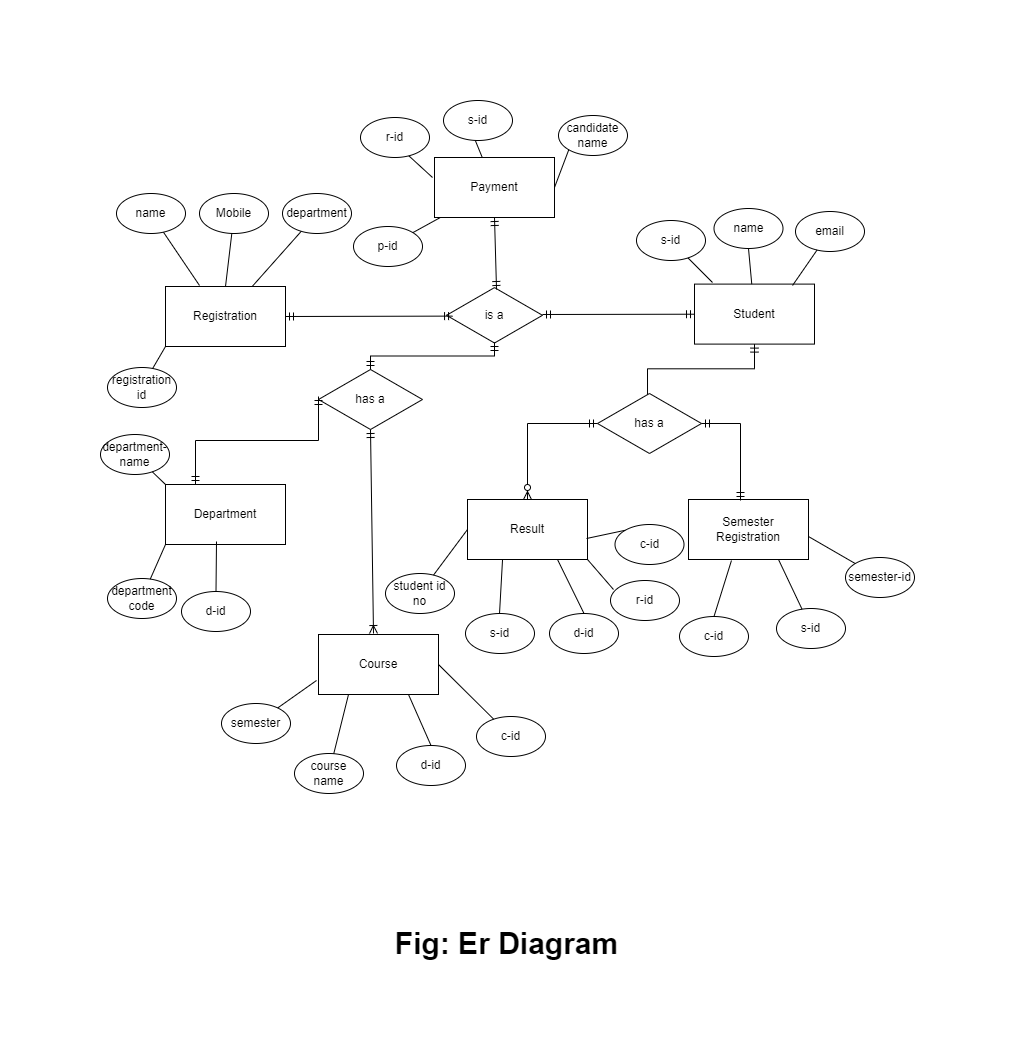

The diagram above was exported from draw.io. Its source (the exported page's mxGraphModel, read from the mxfile embedded in the PNG):
<mxGraphModel dx="868" dy="553" grid="0" gridSize="10" guides="1" tooltips="1" connect="1" arrows="1" fold="1" page="1" pageScale="1" pageWidth="827" pageHeight="1169" math="0" shadow="0">
  <root>
    <mxCell id="0" />
    <mxCell id="1" parent="0" />
    <mxCell id="-CwPi4t0mM-PZwyjiMjy-1" value="Payment" style="rounded=0;whiteSpace=wrap;html=1;" parent="1" vertex="1">
      <mxGeometry x="342" y="102" width="120" height="60" as="geometry" />
    </mxCell>
    <mxCell id="-CwPi4t0mM-PZwyjiMjy-2" value="Registration" style="rounded=0;whiteSpace=wrap;html=1;" parent="1" vertex="1">
      <mxGeometry x="73" y="231" width="120" height="60" as="geometry" />
    </mxCell>
    <mxCell id="-CwPi4t0mM-PZwyjiMjy-3" value="Student" style="rounded=0;whiteSpace=wrap;html=1;" parent="1" vertex="1">
      <mxGeometry x="602" y="228.6" width="120" height="60" as="geometry" />
    </mxCell>
    <mxCell id="-CwPi4t0mM-PZwyjiMjy-4" value="Department" style="rounded=0;whiteSpace=wrap;html=1;" parent="1" vertex="1">
      <mxGeometry x="73" y="429" width="120" height="60" as="geometry" />
    </mxCell>
    <mxCell id="-CwPi4t0mM-PZwyjiMjy-5" value="Result" style="rounded=0;whiteSpace=wrap;html=1;" parent="1" vertex="1">
      <mxGeometry x="375" y="444" width="120" height="60" as="geometry" />
    </mxCell>
    <mxCell id="-CwPi4t0mM-PZwyjiMjy-6" value="Semester Registration" style="rounded=0;whiteSpace=wrap;html=1;" parent="1" vertex="1">
      <mxGeometry x="596" y="444" width="120" height="60" as="geometry" />
    </mxCell>
    <mxCell id="-CwPi4t0mM-PZwyjiMjy-7" value="Course" style="rounded=0;whiteSpace=wrap;html=1;" parent="1" vertex="1">
      <mxGeometry x="226" y="579" width="120" height="60" as="geometry" />
    </mxCell>
    <mxCell id="-CwPi4t0mM-PZwyjiMjy-8" value="is a" style="html=1;whiteSpace=wrap;aspect=fixed;shape=isoRectangle;" parent="1" vertex="1">
      <mxGeometry x="354" y="231" width="96" height="57.6" as="geometry" />
    </mxCell>
    <mxCell id="-CwPi4t0mM-PZwyjiMjy-10" value="" style="fontSize=12;html=1;endArrow=ERmandOne;startArrow=ERmandOne;rounded=0;exitX=1;exitY=0.5;exitDx=0;exitDy=0;entryX=0.063;entryY=0.514;entryDx=0;entryDy=0;entryPerimeter=0;" parent="1" source="-CwPi4t0mM-PZwyjiMjy-2" target="-CwPi4t0mM-PZwyjiMjy-8" edge="1">
      <mxGeometry width="100" height="100" relative="1" as="geometry">
        <mxPoint x="362" y="385" as="sourcePoint" />
        <mxPoint x="462" y="285" as="targetPoint" />
      </mxGeometry>
    </mxCell>
    <mxCell id="-CwPi4t0mM-PZwyjiMjy-11" value="" style="fontSize=12;html=1;endArrow=ERmandOne;startArrow=ERmandOne;rounded=0;exitX=1;exitY=0.486;exitDx=0;exitDy=0;exitPerimeter=0;" parent="1" source="-CwPi4t0mM-PZwyjiMjy-8" target="-CwPi4t0mM-PZwyjiMjy-3" edge="1">
      <mxGeometry width="100" height="100" relative="1" as="geometry">
        <mxPoint x="242" y="385" as="sourcePoint" />
        <mxPoint x="342" y="285" as="targetPoint" />
      </mxGeometry>
    </mxCell>
    <mxCell id="-CwPi4t0mM-PZwyjiMjy-12" value="has a" style="shape=rhombus;perimeter=rhombusPerimeter;whiteSpace=wrap;html=1;align=center;" parent="1" vertex="1">
      <mxGeometry x="226" y="314" width="104" height="60" as="geometry" />
    </mxCell>
    <mxCell id="-CwPi4t0mM-PZwyjiMjy-13" value="" style="fontSize=12;html=1;endArrow=ERmandOne;startArrow=ERmandOne;rounded=0;exitX=0.5;exitY=0;exitDx=0;exitDy=0;edgeStyle=orthogonalEdgeStyle;" parent="1" source="-CwPi4t0mM-PZwyjiMjy-12" edge="1">
      <mxGeometry width="100" height="100" relative="1" as="geometry">
        <mxPoint x="203" y="271" as="sourcePoint" />
        <mxPoint x="402" y="287" as="targetPoint" />
      </mxGeometry>
    </mxCell>
    <mxCell id="-CwPi4t0mM-PZwyjiMjy-14" value="" style="fontSize=12;html=1;endArrow=ERmandOne;startArrow=ERmandOne;rounded=0;exitX=0.25;exitY=0;exitDx=0;exitDy=0;edgeStyle=orthogonalEdgeStyle;" parent="1" source="-CwPi4t0mM-PZwyjiMjy-4" edge="1">
      <mxGeometry width="100" height="100" relative="1" as="geometry">
        <mxPoint x="102" y="368" as="sourcePoint" />
        <mxPoint x="226" y="341" as="targetPoint" />
      </mxGeometry>
    </mxCell>
    <mxCell id="-CwPi4t0mM-PZwyjiMjy-16" value="has a" style="shape=rhombus;perimeter=rhombusPerimeter;whiteSpace=wrap;html=1;align=center;" parent="1" vertex="1">
      <mxGeometry x="505" y="338" width="104" height="60" as="geometry" />
    </mxCell>
    <mxCell id="-CwPi4t0mM-PZwyjiMjy-17" value="" style="edgeStyle=orthogonalEdgeStyle;fontSize=12;html=1;endArrow=ERmandOne;rounded=0;entryX=0.5;entryY=1;entryDx=0;entryDy=0;exitX=0.481;exitY=0.017;exitDx=0;exitDy=0;exitPerimeter=0;" parent="1" source="-CwPi4t0mM-PZwyjiMjy-16" target="-CwPi4t0mM-PZwyjiMjy-3" edge="1">
      <mxGeometry width="100" height="100" relative="1" as="geometry">
        <mxPoint x="242" y="485" as="sourcePoint" />
        <mxPoint x="342" y="385" as="targetPoint" />
      </mxGeometry>
    </mxCell>
    <mxCell id="-CwPi4t0mM-PZwyjiMjy-18" value="" style="edgeStyle=orthogonalEdgeStyle;fontSize=12;html=1;endArrow=ERzeroToMany;startArrow=ERmandOne;rounded=0;entryX=0.5;entryY=0;entryDx=0;entryDy=0;exitX=0;exitY=0.5;exitDx=0;exitDy=0;" parent="1" source="-CwPi4t0mM-PZwyjiMjy-16" target="-CwPi4t0mM-PZwyjiMjy-5" edge="1">
      <mxGeometry width="100" height="100" relative="1" as="geometry">
        <mxPoint x="500" y="367" as="sourcePoint" />
        <mxPoint x="444" y="485" as="targetPoint" />
      </mxGeometry>
    </mxCell>
    <mxCell id="-CwPi4t0mM-PZwyjiMjy-19" value="" style="fontSize=12;html=1;endArrow=ERmandOne;startArrow=ERmandOne;rounded=0;entryX=0.5;entryY=1;entryDx=0;entryDy=0;exitX=0.521;exitY=0.052;exitDx=0;exitDy=0;exitPerimeter=0;" parent="1" source="-CwPi4t0mM-PZwyjiMjy-8" target="-CwPi4t0mM-PZwyjiMjy-1" edge="1">
      <mxGeometry width="100" height="100" relative="1" as="geometry">
        <mxPoint x="344" y="485" as="sourcePoint" />
        <mxPoint x="444" y="385" as="targetPoint" />
      </mxGeometry>
    </mxCell>
    <mxCell id="-CwPi4t0mM-PZwyjiMjy-20" value="" style="fontSize=12;html=1;endArrow=ERmandOne;startArrow=ERmandOne;rounded=0;entryX=1;entryY=0.5;entryDx=0;entryDy=0;" parent="1" target="-CwPi4t0mM-PZwyjiMjy-16" edge="1">
      <mxGeometry width="100" height="100" relative="1" as="geometry">
        <mxPoint x="648" y="445" as="sourcePoint" />
        <mxPoint x="444" y="285" as="targetPoint" />
        <Array as="points">
          <mxPoint x="648" y="368" />
        </Array>
      </mxGeometry>
    </mxCell>
    <mxCell id="-CwPi4t0mM-PZwyjiMjy-22" value="" style="fontSize=12;html=1;endArrow=ERoneToMany;startArrow=ERmandOne;rounded=0;exitX=0.5;exitY=1;exitDx=0;exitDy=0;" parent="1" source="-CwPi4t0mM-PZwyjiMjy-12" edge="1">
      <mxGeometry width="100" height="100" relative="1" as="geometry">
        <mxPoint x="344" y="578" as="sourcePoint" />
        <mxPoint x="281" y="578" as="targetPoint" />
      </mxGeometry>
    </mxCell>
    <mxCell id="-CwPi4t0mM-PZwyjiMjy-23" value="" style="endArrow=none;html=1;rounded=0;" parent="1" target="-CwPi4t0mM-PZwyjiMjy-24" edge="1">
      <mxGeometry width="50" height="50" relative="1" as="geometry">
        <mxPoint x="107" y="230" as="sourcePoint" />
        <mxPoint x="65" y="157" as="targetPoint" />
      </mxGeometry>
    </mxCell>
    <mxCell id="-CwPi4t0mM-PZwyjiMjy-24" value="name" style="ellipse;whiteSpace=wrap;html=1;" parent="1" vertex="1">
      <mxGeometry x="24" y="138" width="69" height="40" as="geometry" />
    </mxCell>
    <mxCell id="-CwPi4t0mM-PZwyjiMjy-25" value="Mobile" style="ellipse;whiteSpace=wrap;html=1;" parent="1" vertex="1">
      <mxGeometry x="107" y="138" width="69" height="40" as="geometry" />
    </mxCell>
    <mxCell id="-CwPi4t0mM-PZwyjiMjy-26" value="department" style="ellipse;whiteSpace=wrap;html=1;" parent="1" vertex="1">
      <mxGeometry x="190" y="138" width="69" height="40" as="geometry" />
    </mxCell>
    <mxCell id="-CwPi4t0mM-PZwyjiMjy-27" value="" style="endArrow=none;html=1;rounded=0;exitX=0.5;exitY=0;exitDx=0;exitDy=0;" parent="1" source="-CwPi4t0mM-PZwyjiMjy-2" target="-CwPi4t0mM-PZwyjiMjy-25" edge="1">
      <mxGeometry width="50" height="50" relative="1" as="geometry">
        <mxPoint x="369" y="353" as="sourcePoint" />
        <mxPoint x="419" y="303" as="targetPoint" />
      </mxGeometry>
    </mxCell>
    <mxCell id="-CwPi4t0mM-PZwyjiMjy-28" value="" style="endArrow=none;html=1;rounded=0;" parent="1" source="-CwPi4t0mM-PZwyjiMjy-2" target="-CwPi4t0mM-PZwyjiMjy-26" edge="1">
      <mxGeometry width="50" height="50" relative="1" as="geometry">
        <mxPoint x="369" y="353" as="sourcePoint" />
        <mxPoint x="419" y="303" as="targetPoint" />
      </mxGeometry>
    </mxCell>
    <mxCell id="-CwPi4t0mM-PZwyjiMjy-29" value="" style="endArrow=none;html=1;rounded=0;" parent="1" edge="1">
      <mxGeometry width="50" height="50" relative="1" as="geometry">
        <mxPoint x="340" y="122" as="sourcePoint" />
        <mxPoint x="316" y="100" as="targetPoint" />
      </mxGeometry>
    </mxCell>
    <mxCell id="-CwPi4t0mM-PZwyjiMjy-30" value="r-id" style="ellipse;whiteSpace=wrap;html=1;" parent="1" vertex="1">
      <mxGeometry x="268" y="62" width="69" height="40" as="geometry" />
    </mxCell>
    <mxCell id="-CwPi4t0mM-PZwyjiMjy-31" value="candidate name" style="ellipse;whiteSpace=wrap;html=1;" parent="1" vertex="1">
      <mxGeometry x="466" y="60" width="69" height="40" as="geometry" />
    </mxCell>
    <mxCell id="-CwPi4t0mM-PZwyjiMjy-32" value="" style="endArrow=none;html=1;rounded=0;entryX=0;entryY=1;entryDx=0;entryDy=0;exitX=1;exitY=0.5;exitDx=0;exitDy=0;" parent="1" source="-CwPi4t0mM-PZwyjiMjy-1" target="-CwPi4t0mM-PZwyjiMjy-31" edge="1">
      <mxGeometry width="50" height="50" relative="1" as="geometry">
        <mxPoint x="369" y="253" as="sourcePoint" />
        <mxPoint x="419" y="203" as="targetPoint" />
      </mxGeometry>
    </mxCell>
    <mxCell id="-CwPi4t0mM-PZwyjiMjy-33" value="" style="endArrow=none;html=1;rounded=0;" parent="1" source="-CwPi4t0mM-PZwyjiMjy-1" edge="1">
      <mxGeometry width="50" height="50" relative="1" as="geometry">
        <mxPoint x="369" y="246" as="sourcePoint" />
        <mxPoint x="382" y="83" as="targetPoint" />
      </mxGeometry>
    </mxCell>
    <mxCell id="-CwPi4t0mM-PZwyjiMjy-34" value="s-id" style="ellipse;whiteSpace=wrap;html=1;" parent="1" vertex="1">
      <mxGeometry x="351" y="45" width="69" height="40" as="geometry" />
    </mxCell>
    <mxCell id="-CwPi4t0mM-PZwyjiMjy-35" value="s-id" style="ellipse;whiteSpace=wrap;html=1;" parent="1" vertex="1">
      <mxGeometry x="544" y="165" width="69" height="40" as="geometry" />
    </mxCell>
    <mxCell id="-CwPi4t0mM-PZwyjiMjy-36" value="name" style="ellipse;whiteSpace=wrap;html=1;" parent="1" vertex="1">
      <mxGeometry x="621.5" y="153" width="69" height="40" as="geometry" />
    </mxCell>
    <mxCell id="-CwPi4t0mM-PZwyjiMjy-37" value="email" style="ellipse;whiteSpace=wrap;html=1;" parent="1" vertex="1">
      <mxGeometry x="703" y="156" width="69" height="40" as="geometry" />
    </mxCell>
    <mxCell id="-CwPi4t0mM-PZwyjiMjy-38" value="" style="endArrow=none;html=1;rounded=0;" parent="1" target="-CwPi4t0mM-PZwyjiMjy-35" edge="1">
      <mxGeometry width="50" height="50" relative="1" as="geometry">
        <mxPoint x="620" y="227" as="sourcePoint" />
        <mxPoint x="419" y="96" as="targetPoint" />
      </mxGeometry>
    </mxCell>
    <mxCell id="-CwPi4t0mM-PZwyjiMjy-40" value="" style="endArrow=none;html=1;rounded=0;entryX=0.5;entryY=1;entryDx=0;entryDy=0;" parent="1" source="-CwPi4t0mM-PZwyjiMjy-3" target="-CwPi4t0mM-PZwyjiMjy-36" edge="1">
      <mxGeometry width="50" height="50" relative="1" as="geometry">
        <mxPoint x="630" y="237" as="sourcePoint" />
        <mxPoint x="605.491677481552" y="212.40610863963866" as="targetPoint" />
      </mxGeometry>
    </mxCell>
    <mxCell id="-CwPi4t0mM-PZwyjiMjy-41" value="" style="endArrow=none;html=1;rounded=0;exitX=0.817;exitY=0.023;exitDx=0;exitDy=0;exitPerimeter=0;" parent="1" source="-CwPi4t0mM-PZwyjiMjy-3" target="-CwPi4t0mM-PZwyjiMjy-37" edge="1">
      <mxGeometry width="50" height="50" relative="1" as="geometry">
        <mxPoint x="640" y="247" as="sourcePoint" />
        <mxPoint x="615.491677481552" y="222.40610863963866" as="targetPoint" />
      </mxGeometry>
    </mxCell>
    <mxCell id="-CwPi4t0mM-PZwyjiMjy-42" value="department- name" style="ellipse;whiteSpace=wrap;html=1;" parent="1" vertex="1">
      <mxGeometry x="8" y="379" width="69" height="40" as="geometry" />
    </mxCell>
    <mxCell id="-CwPi4t0mM-PZwyjiMjy-43" value="" style="endArrow=none;html=1;rounded=0;exitX=0;exitY=0;exitDx=0;exitDy=0;" parent="1" source="-CwPi4t0mM-PZwyjiMjy-4" target="-CwPi4t0mM-PZwyjiMjy-42" edge="1">
      <mxGeometry width="50" height="50" relative="1" as="geometry">
        <mxPoint x="369" y="345" as="sourcePoint" />
        <mxPoint x="419" y="295" as="targetPoint" />
      </mxGeometry>
    </mxCell>
    <mxCell id="-CwPi4t0mM-PZwyjiMjy-47" value="department code" style="ellipse;whiteSpace=wrap;html=1;" parent="1" vertex="1">
      <mxGeometry x="15" y="523" width="69" height="40" as="geometry" />
    </mxCell>
    <mxCell id="-CwPi4t0mM-PZwyjiMjy-48" value="" style="endArrow=none;html=1;rounded=0;entryX=0;entryY=1;entryDx=0;entryDy=0;" parent="1" source="-CwPi4t0mM-PZwyjiMjy-47" target="-CwPi4t0mM-PZwyjiMjy-4" edge="1">
      <mxGeometry width="50" height="50" relative="1" as="geometry">
        <mxPoint x="369" y="538" as="sourcePoint" />
        <mxPoint x="419" y="488" as="targetPoint" />
      </mxGeometry>
    </mxCell>
    <mxCell id="-CwPi4t0mM-PZwyjiMjy-49" value="course name&lt;span style=&quot;color: rgba(0, 0, 0, 0); font-family: monospace; font-size: 0px; text-align: start;&quot;&gt;%3CmxGraphModel%3E%3Croot%3E%3CmxCell%20id%3D%220%22%2F%3E%3CmxCell%20id%3D%221%22%20parent%3D%220%22%2F%3E%3CmxCell%20id%3D%222%22%20value%3D%22department-%20name%22%20style%3D%22ellipse%3BwhiteSpace%3Dwrap%3Bhtml%3D1%3B%22%20vertex%3D%221%22%20parent%3D%221%22%3E%3CmxGeometry%20x%3D%2215%22%20y%3D%22316%22%20width%3D%2269%22%20height%3D%2240%22%20as%3D%22geometry%22%2F%3E%3C%2FmxCell%3E%3C%2Froot%3E%3C%2FmxGraphModel%3E&lt;/span&gt;" style="ellipse;whiteSpace=wrap;html=1;" parent="1" vertex="1">
      <mxGeometry x="202" y="698" width="69" height="40" as="geometry" />
    </mxCell>
    <mxCell id="-CwPi4t0mM-PZwyjiMjy-50" value="d-id" style="ellipse;whiteSpace=wrap;html=1;" parent="1" vertex="1">
      <mxGeometry x="304" y="690" width="69" height="40" as="geometry" />
    </mxCell>
    <mxCell id="-CwPi4t0mM-PZwyjiMjy-51" value="semester" style="ellipse;whiteSpace=wrap;html=1;" parent="1" vertex="1">
      <mxGeometry x="129" y="648" width="69" height="40" as="geometry" />
    </mxCell>
    <mxCell id="-CwPi4t0mM-PZwyjiMjy-52" value="" style="endArrow=none;html=1;rounded=0;entryX=0.75;entryY=1;entryDx=0;entryDy=0;exitX=0.5;exitY=0;exitDx=0;exitDy=0;" parent="1" source="-CwPi4t0mM-PZwyjiMjy-50" target="-CwPi4t0mM-PZwyjiMjy-7" edge="1">
      <mxGeometry width="50" height="50" relative="1" as="geometry">
        <mxPoint x="369" y="699" as="sourcePoint" />
        <mxPoint x="419" y="649" as="targetPoint" />
      </mxGeometry>
    </mxCell>
    <mxCell id="-CwPi4t0mM-PZwyjiMjy-55" value="" style="endArrow=none;html=1;rounded=0;" parent="1" source="-CwPi4t0mM-PZwyjiMjy-51" edge="1">
      <mxGeometry width="50" height="50" relative="1" as="geometry">
        <mxPoint x="348.5" y="700" as="sourcePoint" />
        <mxPoint x="224" y="625" as="targetPoint" />
      </mxGeometry>
    </mxCell>
    <mxCell id="-CwPi4t0mM-PZwyjiMjy-56" value="" style="endArrow=none;html=1;rounded=0;entryX=0.25;entryY=1;entryDx=0;entryDy=0;" parent="1" source="-CwPi4t0mM-PZwyjiMjy-49" target="-CwPi4t0mM-PZwyjiMjy-7" edge="1">
      <mxGeometry width="50" height="50" relative="1" as="geometry">
        <mxPoint x="358.5" y="710" as="sourcePoint" />
        <mxPoint x="336" y="659" as="targetPoint" />
      </mxGeometry>
    </mxCell>
    <mxCell id="-CwPi4t0mM-PZwyjiMjy-57" value="s-id" style="ellipse;whiteSpace=wrap;html=1;" parent="1" vertex="1">
      <mxGeometry x="373" y="558" width="69" height="40" as="geometry" />
    </mxCell>
    <mxCell id="-CwPi4t0mM-PZwyjiMjy-58" value="d-id" style="ellipse;whiteSpace=wrap;html=1;" parent="1" vertex="1">
      <mxGeometry x="457" y="558" width="69" height="40" as="geometry" />
    </mxCell>
    <mxCell id="-CwPi4t0mM-PZwyjiMjy-59" value="c-id" style="ellipse;whiteSpace=wrap;html=1;" parent="1" vertex="1">
      <mxGeometry x="522.5" y="469" width="69" height="40" as="geometry" />
    </mxCell>
    <mxCell id="-CwPi4t0mM-PZwyjiMjy-60" value="student id no" style="ellipse;whiteSpace=wrap;html=1;" parent="1" vertex="1">
      <mxGeometry x="293" y="518" width="69" height="40" as="geometry" />
    </mxCell>
    <mxCell id="-CwPi4t0mM-PZwyjiMjy-61" value="" style="endArrow=none;html=1;rounded=0;exitX=0;exitY=0.5;exitDx=0;exitDy=0;" parent="1" source="-CwPi4t0mM-PZwyjiMjy-5" target="-CwPi4t0mM-PZwyjiMjy-60" edge="1">
      <mxGeometry width="50" height="50" relative="1" as="geometry">
        <mxPoint x="369" y="420" as="sourcePoint" />
        <mxPoint x="419" y="370" as="targetPoint" />
      </mxGeometry>
    </mxCell>
    <mxCell id="-CwPi4t0mM-PZwyjiMjy-62" value="" style="endArrow=none;html=1;rounded=0;entryX=0.292;entryY=1;entryDx=0;entryDy=0;entryPerimeter=0;exitX=0.493;exitY=0;exitDx=0;exitDy=0;exitPerimeter=0;" parent="1" source="-CwPi4t0mM-PZwyjiMjy-57" target="-CwPi4t0mM-PZwyjiMjy-5" edge="1">
      <mxGeometry width="50" height="50" relative="1" as="geometry">
        <mxPoint x="369" y="420" as="sourcePoint" />
        <mxPoint x="419" y="370" as="targetPoint" />
      </mxGeometry>
    </mxCell>
    <mxCell id="-CwPi4t0mM-PZwyjiMjy-64" value="" style="endArrow=none;html=1;rounded=0;entryX=0.75;entryY=1;entryDx=0;entryDy=0;exitX=0.5;exitY=0;exitDx=0;exitDy=0;" parent="1" source="-CwPi4t0mM-PZwyjiMjy-58" target="-CwPi4t0mM-PZwyjiMjy-5" edge="1">
      <mxGeometry width="50" height="50" relative="1" as="geometry">
        <mxPoint x="407.01700000000005" y="558" as="sourcePoint" />
        <mxPoint x="414.96000000000004" y="510" as="targetPoint" />
      </mxGeometry>
    </mxCell>
    <mxCell id="-CwPi4t0mM-PZwyjiMjy-66" value="" style="endArrow=none;html=1;rounded=0;entryX=0.992;entryY=0.65;entryDx=0;entryDy=0;entryPerimeter=0;exitX=0;exitY=0;exitDx=0;exitDy=0;" parent="1" source="-CwPi4t0mM-PZwyjiMjy-59" target="-CwPi4t0mM-PZwyjiMjy-5" edge="1">
      <mxGeometry width="50" height="50" relative="1" as="geometry">
        <mxPoint x="417.01700000000005" y="568" as="sourcePoint" />
        <mxPoint x="424.96000000000004" y="520" as="targetPoint" />
      </mxGeometry>
    </mxCell>
    <mxCell id="-CwPi4t0mM-PZwyjiMjy-68" value="c-id" style="ellipse;whiteSpace=wrap;html=1;" parent="1" vertex="1">
      <mxGeometry x="587" y="561" width="69" height="40" as="geometry" />
    </mxCell>
    <mxCell id="-CwPi4t0mM-PZwyjiMjy-69" value="s-id" style="ellipse;whiteSpace=wrap;html=1;" parent="1" vertex="1">
      <mxGeometry x="684" y="553" width="69" height="40" as="geometry" />
    </mxCell>
    <mxCell id="-CwPi4t0mM-PZwyjiMjy-70" value="" style="endArrow=none;html=1;rounded=0;entryX=0.358;entryY=1.017;entryDx=0;entryDy=0;entryPerimeter=0;exitX=0.5;exitY=0;exitDx=0;exitDy=0;" parent="1" source="-CwPi4t0mM-PZwyjiMjy-68" target="-CwPi4t0mM-PZwyjiMjy-6" edge="1">
      <mxGeometry width="50" height="50" relative="1" as="geometry">
        <mxPoint x="370" y="533" as="sourcePoint" />
        <mxPoint x="420" y="483" as="targetPoint" />
      </mxGeometry>
    </mxCell>
    <mxCell id="-CwPi4t0mM-PZwyjiMjy-72" value="" style="endArrow=none;html=1;rounded=0;entryX=0.75;entryY=1;entryDx=0;entryDy=0;" parent="1" source="-CwPi4t0mM-PZwyjiMjy-69" target="-CwPi4t0mM-PZwyjiMjy-6" edge="1">
      <mxGeometry width="50" height="50" relative="1" as="geometry">
        <mxPoint x="630.5" y="553" as="sourcePoint" />
        <mxPoint x="638.96" y="505.02" as="targetPoint" />
      </mxGeometry>
    </mxCell>
    <mxCell id="-CwPi4t0mM-PZwyjiMjy-73" value="p-id" style="ellipse;whiteSpace=wrap;html=1;" parent="1" vertex="1">
      <mxGeometry x="261" y="171" width="69" height="40" as="geometry" />
    </mxCell>
    <mxCell id="-CwPi4t0mM-PZwyjiMjy-74" value="" style="endArrow=none;html=1;rounded=0;" parent="1" source="-CwPi4t0mM-PZwyjiMjy-73" target="-CwPi4t0mM-PZwyjiMjy-1" edge="1">
      <mxGeometry width="50" height="50" relative="1" as="geometry">
        <mxPoint x="370" y="233" as="sourcePoint" />
        <mxPoint x="420" y="183" as="targetPoint" />
      </mxGeometry>
    </mxCell>
    <mxCell id="-CwPi4t0mM-PZwyjiMjy-77" value="d-id" style="ellipse;whiteSpace=wrap;html=1;" parent="1" vertex="1">
      <mxGeometry x="89" y="536" width="69" height="40" as="geometry" />
    </mxCell>
    <mxCell id="-CwPi4t0mM-PZwyjiMjy-78" value="" style="endArrow=none;html=1;rounded=0;exitX=0.5;exitY=0;exitDx=0;exitDy=0;" parent="1" source="-CwPi4t0mM-PZwyjiMjy-77" edge="1">
      <mxGeometry width="50" height="50" relative="1" as="geometry">
        <mxPoint x="370" y="540" as="sourcePoint" />
        <mxPoint x="124" y="486" as="targetPoint" />
      </mxGeometry>
    </mxCell>
    <mxCell id="-CwPi4t0mM-PZwyjiMjy-79" value="c-id" style="ellipse;whiteSpace=wrap;html=1;" parent="1" vertex="1">
      <mxGeometry x="384" y="661" width="69" height="40" as="geometry" />
    </mxCell>
    <mxCell id="-CwPi4t0mM-PZwyjiMjy-80" value="" style="endArrow=none;html=1;rounded=0;exitX=1;exitY=0.5;exitDx=0;exitDy=0;" parent="1" source="-CwPi4t0mM-PZwyjiMjy-7" target="-CwPi4t0mM-PZwyjiMjy-79" edge="1">
      <mxGeometry width="50" height="50" relative="1" as="geometry">
        <mxPoint x="370" y="540" as="sourcePoint" />
        <mxPoint x="420" y="490" as="targetPoint" />
      </mxGeometry>
    </mxCell>
    <mxCell id="-CwPi4t0mM-PZwyjiMjy-81" value="r-id" style="ellipse;whiteSpace=wrap;html=1;" parent="1" vertex="1">
      <mxGeometry x="518" y="525" width="69" height="40" as="geometry" />
    </mxCell>
    <mxCell id="-CwPi4t0mM-PZwyjiMjy-82" value="" style="endArrow=none;html=1;rounded=0;entryX=1;entryY=1;entryDx=0;entryDy=0;exitX=0.043;exitY=0.225;exitDx=0;exitDy=0;exitPerimeter=0;" parent="1" source="-CwPi4t0mM-PZwyjiMjy-81" target="-CwPi4t0mM-PZwyjiMjy-5" edge="1">
      <mxGeometry width="50" height="50" relative="1" as="geometry">
        <mxPoint x="370" y="540" as="sourcePoint" />
        <mxPoint x="420" y="490" as="targetPoint" />
      </mxGeometry>
    </mxCell>
    <mxCell id="-CwPi4t0mM-PZwyjiMjy-83" value="semester-id" style="ellipse;whiteSpace=wrap;html=1;" parent="1" vertex="1">
      <mxGeometry x="753" y="502" width="69" height="40" as="geometry" />
    </mxCell>
    <mxCell id="-CwPi4t0mM-PZwyjiMjy-84" value="" style="endArrow=none;html=1;rounded=0;entryX=1;entryY=0.617;entryDx=0;entryDy=0;entryPerimeter=0;" parent="1" source="-CwPi4t0mM-PZwyjiMjy-83" target="-CwPi4t0mM-PZwyjiMjy-6" edge="1">
      <mxGeometry width="50" height="50" relative="1" as="geometry">
        <mxPoint x="370" y="540" as="sourcePoint" />
        <mxPoint x="420" y="490" as="targetPoint" />
      </mxGeometry>
    </mxCell>
    <mxCell id="-CwPi4t0mM-PZwyjiMjy-85" value="&lt;b&gt;&lt;font style=&quot;font-size: 30px;&quot;&gt;Fig: Er Diagram&lt;/font&gt;&lt;/b&gt;" style="text;html=1;align=center;verticalAlign=middle;resizable=0;points=[];autosize=1;strokeColor=none;fillColor=none;" parent="1" vertex="1">
      <mxGeometry x="297" y="876" width="233" height="24" as="geometry" />
    </mxCell>
    <mxCell id="-CwPi4t0mM-PZwyjiMjy-86" value="registration id" style="ellipse;whiteSpace=wrap;html=1;" parent="1" vertex="1">
      <mxGeometry x="15" y="312" width="69" height="40" as="geometry" />
    </mxCell>
    <mxCell id="-CwPi4t0mM-PZwyjiMjy-87" value="" style="endArrow=none;html=1;rounded=0;fontSize=30;exitX=0;exitY=1;exitDx=0;exitDy=0;" parent="1" source="-CwPi4t0mM-PZwyjiMjy-2" target="-CwPi4t0mM-PZwyjiMjy-86" edge="1">
      <mxGeometry width="50" height="50" relative="1" as="geometry">
        <mxPoint x="370" y="275" as="sourcePoint" />
        <mxPoint x="420" y="225" as="targetPoint" />
      </mxGeometry>
    </mxCell>
  </root>
</mxGraphModel>